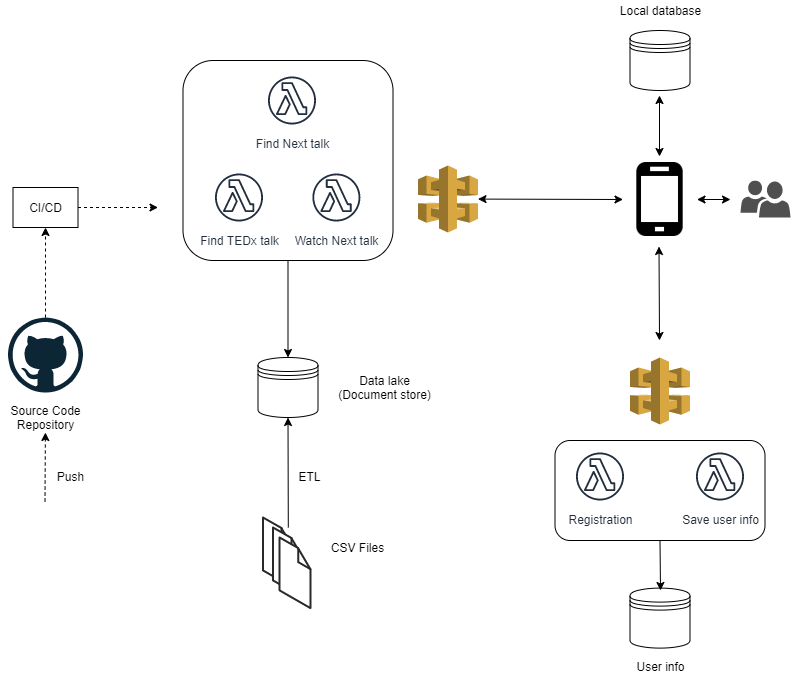

The diagram above was exported from draw.io. Its source (the exported page's mxGraphModel, read from the mxfile embedded in the PNG):
<mxGraphModel dx="868" dy="520" grid="1" gridSize="10" guides="1" tooltips="1" connect="1" arrows="1" fold="1" page="1" pageScale="1" pageWidth="827" pageHeight="1169" math="0" shadow="0">
  <root>
    <mxCell id="0" />
    <mxCell id="1" parent="0" />
    <mxCell id="g6cdSrCcOUmQ4DHS_6iD-20" value="" style="rounded=1;whiteSpace=wrap;html=1;" parent="1" vertex="1">
      <mxGeometry x="212.5" y="80" width="210" height="200" as="geometry" />
    </mxCell>
    <mxCell id="g6cdSrCcOUmQ4DHS_6iD-2" value="" style="shape=datastore;whiteSpace=wrap;html=1;" parent="1" vertex="1">
      <mxGeometry x="287.5" y="377" width="60" height="60" as="geometry" />
    </mxCell>
    <mxCell id="g6cdSrCcOUmQ4DHS_6iD-4" value="" style="verticalLabelPosition=bottom;html=1;verticalAlign=top;strokeWidth=1;align=center;outlineConnect=0;dashed=0;outlineConnect=0;shape=mxgraph.aws3d.file;aspect=fixed;strokeColor=#292929;" parent="1" vertex="1">
      <mxGeometry x="292.5" y="537" width="30.8" height="70.6" as="geometry" />
    </mxCell>
    <mxCell id="g6cdSrCcOUmQ4DHS_6iD-5" value="" style="verticalLabelPosition=bottom;html=1;verticalAlign=top;strokeWidth=1;align=center;outlineConnect=0;dashed=0;outlineConnect=0;shape=mxgraph.aws3d.file;aspect=fixed;strokeColor=#292929;" parent="1" vertex="1">
      <mxGeometry x="302.5" y="547" width="30.8" height="70.6" as="geometry" />
    </mxCell>
    <mxCell id="g6cdSrCcOUmQ4DHS_6iD-6" value="" style="verticalLabelPosition=bottom;html=1;verticalAlign=top;strokeWidth=1;align=center;outlineConnect=0;dashed=0;outlineConnect=0;shape=mxgraph.aws3d.file;aspect=fixed;strokeColor=#292929;" parent="1" vertex="1">
      <mxGeometry x="309.1" y="557" width="30.8" height="70.6" as="geometry" />
    </mxCell>
    <mxCell id="g6cdSrCcOUmQ4DHS_6iD-7" value="" style="endArrow=classic;html=1;entryX=0.5;entryY=1;entryDx=0;entryDy=0;" parent="1" source="g6cdSrCcOUmQ4DHS_6iD-5" target="g6cdSrCcOUmQ4DHS_6iD-2" edge="1">
      <mxGeometry width="50" height="50" relative="1" as="geometry">
        <mxPoint x="318.5" y="517" as="sourcePoint" />
        <mxPoint x="318.5" y="457" as="targetPoint" />
      </mxGeometry>
    </mxCell>
    <mxCell id="g6cdSrCcOUmQ4DHS_6iD-8" value="ETL" style="text;html=1;align=center;verticalAlign=middle;resizable=0;points=[];autosize=1;" parent="1" vertex="1">
      <mxGeometry x="319.3" y="486" width="40" height="20" as="geometry" />
    </mxCell>
    <mxCell id="g6cdSrCcOUmQ4DHS_6iD-9" value="Data lake&lt;br&gt;(Document store)" style="text;html=1;align=center;verticalAlign=middle;resizable=0;points=[];autosize=1;" parent="1" vertex="1">
      <mxGeometry x="359.3" y="392" width="110" height="30" as="geometry" />
    </mxCell>
    <mxCell id="g6cdSrCcOUmQ4DHS_6iD-10" value="CSV Files" style="text;html=1;align=center;verticalAlign=middle;resizable=0;points=[];autosize=1;" parent="1" vertex="1">
      <mxGeometry x="351.5" y="557" width="70" height="20" as="geometry" />
    </mxCell>
    <mxCell id="g6cdSrCcOUmQ4DHS_6iD-11" value="" style="endArrow=classic;html=1;exitX=0.5;exitY=1;exitDx=0;exitDy=0;entryX=0.5;entryY=0;entryDx=0;entryDy=0;" parent="1" source="g6cdSrCcOUmQ4DHS_6iD-20" target="g6cdSrCcOUmQ4DHS_6iD-2" edge="1">
      <mxGeometry width="50" height="50" relative="1" as="geometry">
        <mxPoint x="268.5" y="287" as="sourcePoint" />
        <mxPoint x="298.5" y="367" as="targetPoint" />
      </mxGeometry>
    </mxCell>
    <mxCell id="g6cdSrCcOUmQ4DHS_6iD-13" value="Find TEDx talk" style="outlineConnect=0;fontColor=#232F3E;gradientColor=none;strokeColor=#232F3E;fillColor=#ffffff;dashed=0;verticalLabelPosition=bottom;verticalAlign=top;align=center;html=1;fontSize=12;fontStyle=0;aspect=fixed;shape=mxgraph.aws4.resourceIcon;resIcon=mxgraph.aws4.lambda_function;" parent="1" vertex="1">
      <mxGeometry x="238.5" y="187" width="60" height="60" as="geometry" />
    </mxCell>
    <mxCell id="g6cdSrCcOUmQ4DHS_6iD-14" value="Watch Next talk" style="outlineConnect=0;fontColor=#232F3E;gradientColor=none;strokeColor=#232F3E;fillColor=#ffffff;dashed=0;verticalLabelPosition=bottom;verticalAlign=top;align=center;html=1;fontSize=12;fontStyle=0;aspect=fixed;shape=mxgraph.aws4.resourceIcon;resIcon=mxgraph.aws4.lambda_function;" parent="1" vertex="1">
      <mxGeometry x="335.9" y="187" width="60" height="60" as="geometry" />
    </mxCell>
    <mxCell id="g6cdSrCcOUmQ4DHS_6iD-16" value="" style="shape=image;html=1;verticalAlign=top;verticalLabelPosition=bottom;labelBackgroundColor=#ffffff;imageAspect=0;aspect=fixed;image=https://cdn2.iconfinder.com/data/icons/freecns-cumulus/16/519964-027_Smartphone-128.png" parent="1" vertex="1">
      <mxGeometry x="652.5" y="182" width="74" height="74" as="geometry" />
    </mxCell>
    <mxCell id="g6cdSrCcOUmQ4DHS_6iD-18" value="" style="endArrow=classic;startArrow=classic;html=1;entryX=0;entryY=0.5;entryDx=0;entryDy=0;" parent="1" source="g6cdSrCcOUmQ4DHS_6iD-19" target="g6cdSrCcOUmQ4DHS_6iD-16" edge="1">
      <mxGeometry width="50" height="50" relative="1" as="geometry">
        <mxPoint x="522.5" y="228.5" as="sourcePoint" />
        <mxPoint x="642.5" y="228.5" as="targetPoint" />
      </mxGeometry>
    </mxCell>
    <mxCell id="g6cdSrCcOUmQ4DHS_6iD-19" value="" style="outlineConnect=0;dashed=0;verticalLabelPosition=bottom;verticalAlign=top;align=center;html=1;shape=mxgraph.aws3.api_gateway;fillColor=#D9A741;gradientColor=none;" parent="1" vertex="1">
      <mxGeometry x="447.5" y="185" width="60" height="67" as="geometry" />
    </mxCell>
    <mxCell id="g6cdSrCcOUmQ4DHS_6iD-21" value="" style="dashed=0;outlineConnect=0;html=1;align=center;labelPosition=center;verticalLabelPosition=bottom;verticalAlign=top;shape=mxgraph.weblogos.github" parent="1" vertex="1">
      <mxGeometry x="37.5" y="337" width="75" height="75" as="geometry" />
    </mxCell>
    <mxCell id="g6cdSrCcOUmQ4DHS_6iD-22" value="Source Code&lt;br&gt;Repository" style="text;html=1;align=center;verticalAlign=middle;resizable=0;points=[];autosize=1;" parent="1" vertex="1">
      <mxGeometry x="30" y="422" width="90" height="30" as="geometry" />
    </mxCell>
    <mxCell id="g6cdSrCcOUmQ4DHS_6iD-23" value="" style="endArrow=classic;html=1;dashed=1;" parent="1" target="g6cdSrCcOUmQ4DHS_6iD-22" edge="1">
      <mxGeometry width="50" height="50" relative="1" as="geometry">
        <mxPoint x="74.5" y="521" as="sourcePoint" />
        <mxPoint x="74.5" y="471" as="targetPoint" />
      </mxGeometry>
    </mxCell>
    <mxCell id="g6cdSrCcOUmQ4DHS_6iD-24" value="Push" style="text;html=1;align=center;verticalAlign=middle;resizable=0;points=[];autosize=1;" parent="1" vertex="1">
      <mxGeometry x="80" y="486" width="40" height="20" as="geometry" />
    </mxCell>
    <mxCell id="g6cdSrCcOUmQ4DHS_6iD-25" value="" style="pointerEvents=1;shadow=0;dashed=0;html=1;strokeColor=none;labelPosition=center;verticalLabelPosition=bottom;verticalAlign=top;align=center;fillColor=#505050;shape=mxgraph.mscae.intune.user_group" parent="1" vertex="1">
      <mxGeometry x="770" y="200" width="50" height="37" as="geometry" />
    </mxCell>
    <mxCell id="g6cdSrCcOUmQ4DHS_6iD-28" value="" style="endArrow=classic;startArrow=classic;html=1;" parent="1" target="g6cdSrCcOUmQ4DHS_6iD-16" edge="1">
      <mxGeometry width="50" height="50" relative="1" as="geometry">
        <mxPoint x="760" y="219" as="sourcePoint" />
        <mxPoint x="677.5" y="267" as="targetPoint" />
      </mxGeometry>
    </mxCell>
    <mxCell id="g6cdSrCcOUmQ4DHS_6iD-33" value="" style="endArrow=classic;html=1;dashed=1;entryX=0.5;entryY=1;entryDx=0;entryDy=0;" parent="1" source="g6cdSrCcOUmQ4DHS_6iD-21" target="g6cdSrCcOUmQ4DHS_6iD-34" edge="1">
      <mxGeometry width="50" height="50" relative="1" as="geometry">
        <mxPoint x="80.5" y="317" as="sourcePoint" />
        <mxPoint x="80.41071428571433" y="237" as="targetPoint" />
      </mxGeometry>
    </mxCell>
    <mxCell id="g6cdSrCcOUmQ4DHS_6iD-35" style="edgeStyle=orthogonalEdgeStyle;rounded=0;orthogonalLoop=1;jettySize=auto;html=1;dashed=1;" parent="1" source="g6cdSrCcOUmQ4DHS_6iD-34" edge="1">
      <mxGeometry relative="1" as="geometry">
        <mxPoint x="187.5" y="227" as="targetPoint" />
      </mxGeometry>
    </mxCell>
    <mxCell id="g6cdSrCcOUmQ4DHS_6iD-34" value="CI/CD" style="rounded=0;whiteSpace=wrap;html=1;" parent="1" vertex="1">
      <mxGeometry x="42.5" y="207" width="65" height="40" as="geometry" />
    </mxCell>
    <mxCell id="TVnk5AtCSVVPsqRfGbIX-1" value="Find Next talk" style="outlineConnect=0;fontColor=#232F3E;gradientColor=none;strokeColor=#232F3E;fillColor=#ffffff;dashed=0;verticalLabelPosition=bottom;verticalAlign=top;align=center;html=1;fontSize=12;fontStyle=0;aspect=fixed;shape=mxgraph.aws4.resourceIcon;resIcon=mxgraph.aws4.lambda_function;" parent="1" vertex="1">
      <mxGeometry x="291.5" y="90" width="60" height="60" as="geometry" />
    </mxCell>
    <mxCell id="TVnk5AtCSVVPsqRfGbIX-3" value="" style="shape=datastore;whiteSpace=wrap;html=1;" parent="1" vertex="1">
      <mxGeometry x="659.5" y="50" width="60" height="60" as="geometry" />
    </mxCell>
    <mxCell id="TVnk5AtCSVVPsqRfGbIX-4" value="Local database" style="text;html=1;align=center;verticalAlign=middle;resizable=0;points=[];autosize=1;" parent="1" vertex="1">
      <mxGeometry x="639.5" y="20" width="100" height="20" as="geometry" />
    </mxCell>
    <mxCell id="TVnk5AtCSVVPsqRfGbIX-5" value="" style="endArrow=classic;startArrow=classic;html=1;exitX=0.5;exitY=0;exitDx=0;exitDy=0;exitPerimeter=0;" parent="1" edge="1">
      <mxGeometry width="50" height="50" relative="1" as="geometry">
        <mxPoint x="689" y="176" as="sourcePoint" />
        <mxPoint x="689" y="115" as="targetPoint" />
      </mxGeometry>
    </mxCell>
    <mxCell id="TVnk5AtCSVVPsqRfGbIX-10" value="" style="rounded=1;whiteSpace=wrap;html=1;" parent="1" vertex="1">
      <mxGeometry x="584.5" y="460" width="210" height="100" as="geometry" />
    </mxCell>
    <mxCell id="TVnk5AtCSVVPsqRfGbIX-13" value="" style="endArrow=classic;startArrow=classic;html=1;" parent="1" edge="1">
      <mxGeometry width="50" height="50" relative="1" as="geometry">
        <mxPoint x="689" y="360" as="sourcePoint" />
        <mxPoint x="688.5" y="266" as="targetPoint" />
      </mxGeometry>
    </mxCell>
    <mxCell id="TVnk5AtCSVVPsqRfGbIX-14" value="" style="outlineConnect=0;dashed=0;verticalLabelPosition=bottom;verticalAlign=top;align=center;html=1;shape=mxgraph.aws3.api_gateway;fillColor=#D9A741;gradientColor=none;" parent="1" vertex="1">
      <mxGeometry x="659.5" y="377" width="60" height="67" as="geometry" />
    </mxCell>
    <mxCell id="TVnk5AtCSVVPsqRfGbIX-15" value="" style="shape=datastore;whiteSpace=wrap;html=1;" parent="1" vertex="1">
      <mxGeometry x="659.5" y="607.6" width="60" height="60" as="geometry" />
    </mxCell>
    <mxCell id="TVnk5AtCSVVPsqRfGbIX-16" value="" style="endArrow=classic;html=1;exitX=0.5;exitY=1;exitDx=0;exitDy=0;" parent="1" edge="1">
      <mxGeometry width="50" height="50" relative="1" as="geometry">
        <mxPoint x="689.5" y="560" as="sourcePoint" />
        <mxPoint x="690" y="610" as="targetPoint" />
      </mxGeometry>
    </mxCell>
    <mxCell id="TVnk5AtCSVVPsqRfGbIX-17" value="User info" style="text;html=1;align=center;verticalAlign=middle;resizable=0;points=[];autosize=1;" parent="1" vertex="1">
      <mxGeometry x="659.5" y="675.6" width="60" height="20" as="geometry" />
    </mxCell>
    <mxCell id="TVnk5AtCSVVPsqRfGbIX-18" value="Registration" style="outlineConnect=0;fontColor=#232F3E;gradientColor=none;strokeColor=#232F3E;fillColor=#ffffff;dashed=0;verticalLabelPosition=bottom;verticalAlign=top;align=center;html=1;fontSize=12;fontStyle=0;aspect=fixed;shape=mxgraph.aws4.resourceIcon;resIcon=mxgraph.aws4.lambda_function;" parent="1" vertex="1">
      <mxGeometry x="599.5" y="466" width="60" height="60" as="geometry" />
    </mxCell>
    <mxCell id="TVnk5AtCSVVPsqRfGbIX-21" value="Save user info" style="outlineConnect=0;fontColor=#232F3E;gradientColor=none;strokeColor=#232F3E;fillColor=#ffffff;dashed=0;verticalLabelPosition=bottom;verticalAlign=top;align=center;html=1;fontSize=12;fontStyle=0;aspect=fixed;shape=mxgraph.aws4.resourceIcon;resIcon=mxgraph.aws4.lambda_function;" parent="1" vertex="1">
      <mxGeometry x="719.5" y="466" width="60" height="60" as="geometry" />
    </mxCell>
  </root>
</mxGraphModel>